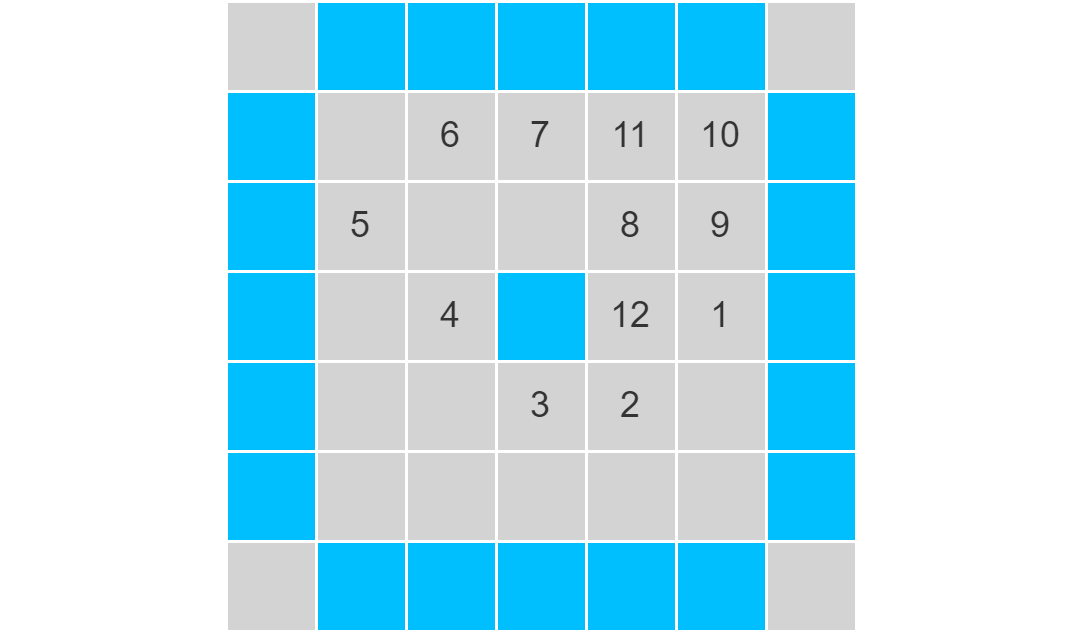

The diagram above was exported from draw.io. Its source (the exported page's mxGraphModel, read from the mxfile embedded in the PNG):
<mxGraphModel dx="-166" dy="430" grid="1" gridSize="10" guides="1" tooltips="1" connect="1" arrows="1" fold="1" page="0" pageScale="1" pageWidth="827" pageHeight="1169" background="#ffffff" math="0" shadow="0">
  <root>
    <mxCell id="0" />
    <mxCell id="1" parent="0" />
    <mxCell id="94" value="" style="endArrow=none;dashed=1;html=1;strokeColor=#FFFFFF;" edge="1" parent="1">
      <mxGeometry width="50" height="50" relative="1" as="geometry">
        <mxPoint x="485" as="sourcePoint" />
        <mxPoint x="845.0000000000001" as="targetPoint" />
      </mxGeometry>
    </mxCell>
    <mxCell id="95" value="" style="rounded=0;whiteSpace=wrap;html=1;fillColor=#d3d3d3;fontColor=#333333;strokeColor=#ffffff;" vertex="1" parent="1">
      <mxGeometry x="560" width="30" height="30" as="geometry" />
    </mxCell>
    <mxCell id="96" value="" style="rounded=0;whiteSpace=wrap;html=1;fillColor=#00bfff;fontColor=#ffffff;strokeColor=#ffffff;" vertex="1" parent="1">
      <mxGeometry x="590" width="30" height="30" as="geometry" />
    </mxCell>
    <mxCell id="97" value="" style="rounded=0;whiteSpace=wrap;html=1;fillColor=#00bfff;fontColor=#ffffff;strokeColor=#ffffff;" vertex="1" parent="1">
      <mxGeometry x="620" width="30" height="30" as="geometry" />
    </mxCell>
    <mxCell id="98" value="" style="rounded=0;whiteSpace=wrap;html=1;fillColor=#00bfff;fontColor=#ffffff;strokeColor=#ffffff;" vertex="1" parent="1">
      <mxGeometry x="650" width="30" height="30" as="geometry" />
    </mxCell>
    <mxCell id="99" value="" style="rounded=0;whiteSpace=wrap;html=1;fillColor=#00bfff;fontColor=#ffffff;strokeColor=#ffffff;" vertex="1" parent="1">
      <mxGeometry x="680" width="30" height="30" as="geometry" />
    </mxCell>
    <mxCell id="100" value="" style="rounded=0;whiteSpace=wrap;html=1;fillColor=#00bfff;fontColor=#333333;strokeColor=#ffffff;" vertex="1" parent="1">
      <mxGeometry x="560" y="30" width="30" height="30" as="geometry" />
    </mxCell>
    <mxCell id="101" value="" style="rounded=0;whiteSpace=wrap;html=1;fillColor=#d3d3d3;fontColor=#333333;strokeColor=#ffffff;" vertex="1" parent="1">
      <mxGeometry x="590" y="30" width="30" height="30" as="geometry" />
    </mxCell>
    <mxCell id="102" value="6" style="rounded=0;whiteSpace=wrap;html=1;fillColor=#d3d3d3;fontColor=#333333;strokeColor=#ffffff;" vertex="1" parent="1">
      <mxGeometry x="620" y="30" width="30" height="30" as="geometry" />
    </mxCell>
    <mxCell id="103" value="7" style="rounded=0;whiteSpace=wrap;html=1;fillColor=#d3d3d3;fontColor=#333333;strokeColor=#ffffff;" vertex="1" parent="1">
      <mxGeometry x="650" y="30" width="30" height="30" as="geometry" />
    </mxCell>
    <mxCell id="104" value="11" style="rounded=0;whiteSpace=wrap;html=1;fillColor=#d3d3d3;fontColor=#333333;strokeColor=#ffffff;" vertex="1" parent="1">
      <mxGeometry x="680" y="30" width="30" height="30" as="geometry" />
    </mxCell>
    <mxCell id="105" value="" style="rounded=0;whiteSpace=wrap;html=1;fillColor=#00bfff;fontColor=#333333;strokeColor=#ffffff;" vertex="1" parent="1">
      <mxGeometry x="560" y="60" width="30" height="30" as="geometry" />
    </mxCell>
    <mxCell id="106" value="5" style="rounded=0;whiteSpace=wrap;html=1;fillColor=#d3d3d3;fontColor=#333333;strokeColor=#ffffff;" vertex="1" parent="1">
      <mxGeometry x="590" y="60" width="30" height="30" as="geometry" />
    </mxCell>
    <mxCell id="107" value="" style="rounded=0;whiteSpace=wrap;html=1;fillColor=#d3d3d3;fontColor=#333333;strokeColor=#ffffff;" vertex="1" parent="1">
      <mxGeometry x="620" y="60" width="30" height="30" as="geometry" />
    </mxCell>
    <mxCell id="108" value="" style="rounded=0;whiteSpace=wrap;html=1;fillColor=#d3d3d3;fontColor=#333333;strokeColor=#ffffff;" vertex="1" parent="1">
      <mxGeometry x="650" y="60" width="30" height="30" as="geometry" />
    </mxCell>
    <mxCell id="109" value="8" style="rounded=0;whiteSpace=wrap;html=1;fillColor=#d3d3d3;fontColor=#333333;strokeColor=#ffffff;" vertex="1" parent="1">
      <mxGeometry x="680" y="60" width="30" height="30" as="geometry" />
    </mxCell>
    <mxCell id="110" value="" style="rounded=0;whiteSpace=wrap;html=1;fillColor=#00bfff;fontColor=#333333;strokeColor=#ffffff;" vertex="1" parent="1">
      <mxGeometry x="560" y="90" width="30" height="30" as="geometry" />
    </mxCell>
    <mxCell id="111" value="" style="rounded=0;whiteSpace=wrap;html=1;fillColor=#d3d3d3;fontColor=#333333;strokeColor=#ffffff;" vertex="1" parent="1">
      <mxGeometry x="590" y="90" width="30" height="30" as="geometry" />
    </mxCell>
    <mxCell id="112" value="4" style="rounded=0;whiteSpace=wrap;html=1;fillColor=#d3d3d3;fontColor=#333333;strokeColor=#ffffff;" vertex="1" parent="1">
      <mxGeometry x="620" y="90" width="30" height="30" as="geometry" />
    </mxCell>
    <mxCell id="113" value="" style="rounded=0;whiteSpace=wrap;html=1;fillColor=#d3d3d3;fontColor=#333333;strokeColor=#ffffff;" vertex="1" parent="1">
      <mxGeometry x="650" y="90" width="30" height="30" as="geometry" />
    </mxCell>
    <mxCell id="114" value="12" style="rounded=0;whiteSpace=wrap;html=1;fillColor=#d3d3d3;fontColor=#333333;strokeColor=#ffffff;" vertex="1" parent="1">
      <mxGeometry x="680" y="90" width="30" height="30" as="geometry" />
    </mxCell>
    <mxCell id="115" value="" style="rounded=0;whiteSpace=wrap;html=1;fillColor=#00bfff;fontColor=#333333;strokeColor=#ffffff;" vertex="1" parent="1">
      <mxGeometry x="560" y="120" width="30" height="30" as="geometry" />
    </mxCell>
    <mxCell id="116" value="" style="rounded=0;whiteSpace=wrap;html=1;fillColor=#d3d3d3;fontColor=#333333;strokeColor=#ffffff;" vertex="1" parent="1">
      <mxGeometry x="590" y="120" width="30" height="30" as="geometry" />
    </mxCell>
    <mxCell id="117" value="" style="rounded=0;whiteSpace=wrap;html=1;fillColor=#d3d3d3;fontColor=#333333;strokeColor=#ffffff;" vertex="1" parent="1">
      <mxGeometry x="620" y="120" width="30" height="30" as="geometry" />
    </mxCell>
    <mxCell id="118" value="3" style="rounded=0;whiteSpace=wrap;html=1;fillColor=#d3d3d3;fontColor=#333333;strokeColor=#ffffff;" vertex="1" parent="1">
      <mxGeometry x="650" y="120" width="30" height="30" as="geometry" />
    </mxCell>
    <mxCell id="119" value="2" style="rounded=0;whiteSpace=wrap;html=1;fillColor=#d3d3d3;fontColor=#333333;strokeColor=#ffffff;" vertex="1" parent="1">
      <mxGeometry x="680" y="120" width="30" height="30" as="geometry" />
    </mxCell>
    <mxCell id="120" value="" style="rounded=0;whiteSpace=wrap;html=1;fillColor=#00bfff;fontColor=#333333;strokeColor=#ffffff;" vertex="1" parent="1">
      <mxGeometry x="560" y="150" width="30" height="30" as="geometry" />
    </mxCell>
    <mxCell id="121" value="" style="rounded=0;whiteSpace=wrap;html=1;fillColor=#d3d3d3;fontColor=#333333;strokeColor=#ffffff;" vertex="1" parent="1">
      <mxGeometry x="590" y="150" width="30" height="30" as="geometry" />
    </mxCell>
    <mxCell id="122" value="" style="rounded=0;whiteSpace=wrap;html=1;fillColor=#d3d3d3;fontColor=#333333;strokeColor=#ffffff;" vertex="1" parent="1">
      <mxGeometry x="620" y="150" width="30" height="30" as="geometry" />
    </mxCell>
    <mxCell id="123" value="" style="rounded=0;whiteSpace=wrap;html=1;fillColor=#d3d3d3;fontColor=#333333;strokeColor=#ffffff;" vertex="1" parent="1">
      <mxGeometry x="650" y="150" width="30" height="30" as="geometry" />
    </mxCell>
    <mxCell id="124" value="" style="rounded=0;whiteSpace=wrap;html=1;fillColor=#d3d3d3;fontColor=#333333;strokeColor=#ffffff;" vertex="1" parent="1">
      <mxGeometry x="680" y="150" width="30" height="30" as="geometry" />
    </mxCell>
    <mxCell id="125" value="" style="rounded=0;whiteSpace=wrap;html=1;fillColor=#d3d3d3;fontColor=#333333;strokeColor=#ffffff;" vertex="1" parent="1">
      <mxGeometry x="560" y="180" width="30" height="30" as="geometry" />
    </mxCell>
    <mxCell id="126" value="" style="rounded=0;whiteSpace=wrap;html=1;fillColor=#00bfff;fontColor=#ffffff;strokeColor=#ffffff;" vertex="1" parent="1">
      <mxGeometry x="590" y="180" width="30" height="30" as="geometry" />
    </mxCell>
    <mxCell id="127" value="" style="rounded=0;whiteSpace=wrap;html=1;fillColor=#00bfff;fontColor=#ffffff;strokeColor=#ffffff;" vertex="1" parent="1">
      <mxGeometry x="620" y="180" width="30" height="30" as="geometry" />
    </mxCell>
    <mxCell id="128" value="" style="rounded=0;whiteSpace=wrap;html=1;fillColor=#00bfff;fontColor=#ffffff;strokeColor=#ffffff;" vertex="1" parent="1">
      <mxGeometry x="650" y="180" width="30" height="30" as="geometry" />
    </mxCell>
    <mxCell id="129" value="" style="rounded=0;whiteSpace=wrap;html=1;fillColor=#00bfff;fontColor=#ffffff;strokeColor=#ffffff;" vertex="1" parent="1">
      <mxGeometry x="680" y="180" width="30" height="30" as="geometry" />
    </mxCell>
    <mxCell id="130" value="" style="rounded=0;whiteSpace=wrap;html=1;fillColor=#00bfff;fontColor=#ffffff;strokeColor=#ffffff;" vertex="1" parent="1">
      <mxGeometry x="710" width="30" height="30" as="geometry" />
    </mxCell>
    <mxCell id="131" value="" style="rounded=0;whiteSpace=wrap;html=1;fillColor=#d3d3d3;fontColor=#333333;strokeColor=#ffffff;" vertex="1" parent="1">
      <mxGeometry x="740" width="30" height="30" as="geometry" />
    </mxCell>
    <mxCell id="132" value="10" style="rounded=0;whiteSpace=wrap;html=1;fillColor=#d3d3d3;fontColor=#333333;strokeColor=#ffffff;" vertex="1" parent="1">
      <mxGeometry x="710" y="30" width="30" height="30" as="geometry" />
    </mxCell>
    <mxCell id="133" value="" style="rounded=0;whiteSpace=wrap;html=1;fillColor=#00bfff;fontColor=#ffffff;strokeColor=#ffffff;" vertex="1" parent="1">
      <mxGeometry x="740" y="30" width="30" height="30" as="geometry" />
    </mxCell>
    <mxCell id="134" value="9" style="rounded=0;whiteSpace=wrap;html=1;fillColor=#d3d3d3;fontColor=#333333;strokeColor=#ffffff;" vertex="1" parent="1">
      <mxGeometry x="710" y="60" width="30" height="30" as="geometry" />
    </mxCell>
    <mxCell id="135" value="" style="rounded=0;whiteSpace=wrap;html=1;fillColor=#00bfff;fontColor=#ffffff;strokeColor=#ffffff;" vertex="1" parent="1">
      <mxGeometry x="740" y="60" width="30" height="30" as="geometry" />
    </mxCell>
    <mxCell id="136" value="1" style="rounded=0;whiteSpace=wrap;html=1;fillColor=#d3d3d3;fontColor=#333333;strokeColor=#ffffff;" vertex="1" parent="1">
      <mxGeometry x="710" y="90" width="30" height="30" as="geometry" />
    </mxCell>
    <mxCell id="137" value="" style="rounded=0;whiteSpace=wrap;html=1;fillColor=#00bfff;fontColor=#ffffff;strokeColor=#ffffff;" vertex="1" parent="1">
      <mxGeometry x="740" y="90" width="30" height="30" as="geometry" />
    </mxCell>
    <mxCell id="138" value="" style="rounded=0;whiteSpace=wrap;html=1;fillColor=#d3d3d3;fontColor=#333333;strokeColor=#ffffff;" vertex="1" parent="1">
      <mxGeometry x="710" y="120" width="30" height="30" as="geometry" />
    </mxCell>
    <mxCell id="139" value="" style="rounded=0;whiteSpace=wrap;html=1;fillColor=#00bfff;fontColor=#ffffff;strokeColor=#ffffff;" vertex="1" parent="1">
      <mxGeometry x="740" y="120" width="30" height="30" as="geometry" />
    </mxCell>
    <mxCell id="140" value="" style="rounded=0;whiteSpace=wrap;html=1;fillColor=#d3d3d3;fontColor=#333333;strokeColor=#ffffff;" vertex="1" parent="1">
      <mxGeometry x="710" y="150" width="30" height="30" as="geometry" />
    </mxCell>
    <mxCell id="141" value="" style="rounded=0;whiteSpace=wrap;html=1;fillColor=#00bfff;fontColor=#ffffff;strokeColor=#ffffff;" vertex="1" parent="1">
      <mxGeometry x="740" y="150" width="30" height="30" as="geometry" />
    </mxCell>
    <mxCell id="142" value="" style="rounded=0;whiteSpace=wrap;html=1;fillColor=#00bfff;fontColor=#ffffff;strokeColor=#ffffff;" vertex="1" parent="1">
      <mxGeometry x="710" y="180" width="30" height="30" as="geometry" />
    </mxCell>
    <mxCell id="143" value="" style="rounded=0;whiteSpace=wrap;html=1;fillColor=#d3d3d3;fontColor=#333333;strokeColor=#ffffff;" vertex="1" parent="1">
      <mxGeometry x="740" y="180" width="30" height="30" as="geometry" />
    </mxCell>
    <mxCell id="144" value="" style="rounded=0;whiteSpace=wrap;html=1;fillColor=#00bfff;fontColor=#ffffff;strokeColor=#ffffff;" vertex="1" parent="1">
      <mxGeometry x="650" y="90" width="30" height="30" as="geometry" />
    </mxCell>
    <mxCell id="145" value="" style="rounded=0;whiteSpace=wrap;html=1;fillColor=#00bfff;fontColor=#ffffff;strokeColor=#ffffff;" vertex="1" parent="1">
      <mxGeometry x="560" y="30" width="30" height="30" as="geometry" />
    </mxCell>
    <mxCell id="146" value="" style="rounded=0;whiteSpace=wrap;html=1;fillColor=#00bfff;fontColor=#ffffff;strokeColor=#ffffff;" vertex="1" parent="1">
      <mxGeometry x="560" y="60" width="30" height="30" as="geometry" />
    </mxCell>
    <mxCell id="147" value="" style="rounded=0;whiteSpace=wrap;html=1;fillColor=#00bfff;fontColor=#ffffff;strokeColor=#ffffff;" vertex="1" parent="1">
      <mxGeometry x="560" y="90" width="30" height="30" as="geometry" />
    </mxCell>
    <mxCell id="148" value="" style="rounded=0;whiteSpace=wrap;html=1;fillColor=#00bfff;fontColor=#ffffff;strokeColor=#ffffff;" vertex="1" parent="1">
      <mxGeometry x="560" y="120" width="30" height="30" as="geometry" />
    </mxCell>
    <mxCell id="149" value="" style="rounded=0;whiteSpace=wrap;html=1;fillColor=#00bfff;fontColor=#ffffff;strokeColor=#ffffff;" vertex="1" parent="1">
      <mxGeometry x="560" y="150" width="30" height="30" as="geometry" />
    </mxCell>
  </root>
</mxGraphModel>